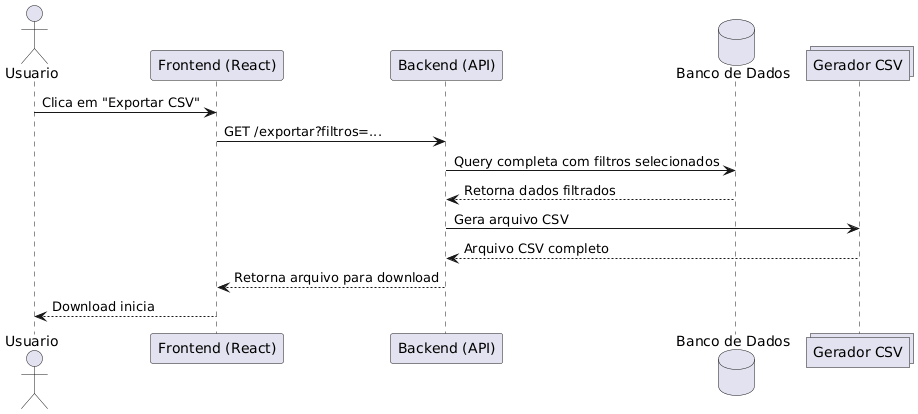

The diagram above was rendered by PlantUML. Its source (embedded in the PNG):
@startuml
actor Usuario
participant "Frontend (React)" as FE
participant "Backend (API)" as BE
database "Banco de Dados" as DB
collections "Gerador CSV" as CSV

Usuario -> FE: Clica em "Exportar CSV"
FE -> BE: GET /exportar?filtros=...
BE -> DB: Query completa com filtros selecionados
DB --> BE: Retorna dados filtrados
BE -> CSV: Gera arquivo CSV
CSV --> BE: Arquivo CSV completo
BE --> FE: Retorna arquivo para download
FE --> Usuario: Download inicia
@enduml